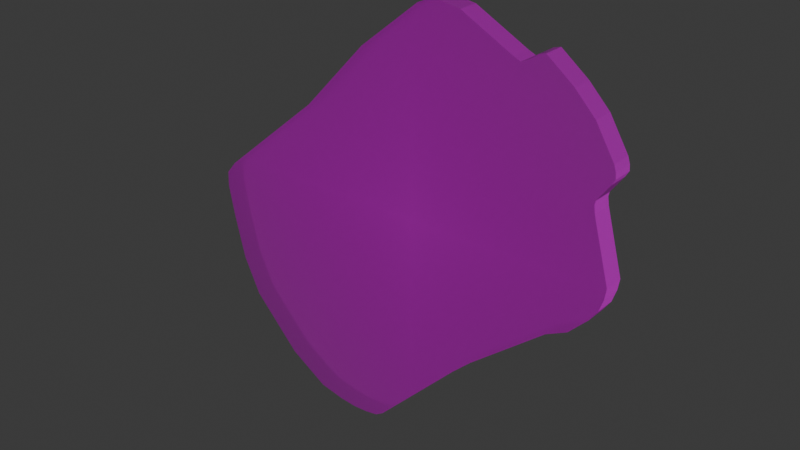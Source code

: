 # Source: battery.blend  (saved by Blender 4.1.24; exported with 4.5.12 LTS)
import bpy
from mathutils import Matrix  # noqa: F401  (used for matrix-valued properties, if any)

bpy.ops.wm.read_factory_settings(use_empty=True)
scene = bpy.context.scene
scene.name = 'Scene'

# ---- collections
col_collection = bpy.data.collections.new('Collection'); scene.collection.children.link(col_collection)

# ---- images (referenced by path relative to the original .blend; pixels are not part of the script)
import os
ASSET_DIR = os.environ.get("B2B_ASSET_DIR", "")  # directory of the original .blend (textures are referenced by path, not embedded)
HERE = os.path.dirname(os.path.abspath(__file__))  # packed textures are extracted next to this script under _unpacked/

def load_image(name, relpath, width, height, colorspace="sRGB"):
    """Load a texture the original file referenced (path relative to the .blend, or extracted next to this script)."""
    p = next((c for c in (os.path.join(HERE, relpath), os.path.join(ASSET_DIR, relpath)) if relpath and os.path.exists(c)), "")
    if p:
        img = bpy.data.images.load(p, check_existing=True)
        img.name = name
    else:  # same state as the original file: an image datablock whose file is absent (Cycles renders it pink)
        img = bpy.data.images.new(name, width, height)
        img.source = "FILE"
        img.filepath = "//" + (relpath or name)
    img.colorspace_settings.name = colorspace
    return img
img_battery_png = load_image('battery.png', 'battery.png', 1024, 1024, 'sRGB')
img_paper003_4k_png_displacement_png_002 = load_image('Paper003_4K-PNG_Displacement.png.002', 'Paper003_4K-PNG_Displacement.png', 1024, 1024, 'Non-Color')
img_paper003_4k_png_roughness_png_002 = load_image('Paper003_4K-PNG_Roughness.png.002', 'Paper003_4K-PNG_Roughness.png', 1024, 1024, 'Non-Color')
img_paper003_4k_png_normalgl_png_002 = load_image('Paper003_4K-PNG_NormalGL.png.002', 'Paper003_4K-PNG_NormalGL.png', 1024, 1024, 'Non-Color')

# ---- materials (node trees are filled in below, after node groups)
mat_battery = bpy.data.materials.new('battery')
mat_battery.surface_render_method = 'BLENDED'
mat_battery.blend_method = 'BLEND'

# ---- material node trees
mat_battery.use_nodes = True; mat_battery.node_tree.nodes.clear()
_N = mat_battery.node_tree.nodes; _L = mat_battery.node_tree.links
n0 = _N.new('ShaderNodeOutputMaterial'); n0.name = 'Material Output'; n0.location = (300, 300)
n1 = _N.new('ShaderNodeTexImage'); n1.name = 'Image Texture'; n1.location = (88, -40)
n1.label = 'Base Color'
n1.image = img_battery_png
n1.extension = 'CLIP'
n2 = _N.new('ShaderNodeBsdfPrincipled'); n2.name = 'Principled BSDF'; n2.location = (0, 300)
n3 = _N.new('ShaderNodeTexImage'); n3.name = 'Image Texture.001'; n3.location = (88, -600)
n3.label = 'Displacement'
n3.image = img_paper003_4k_png_displacement_png_002
n4 = _N.new('ShaderNodeDisplacement'); n4.name = 'Displacement'; n4.location = (100, -400)
n4.inputs[2].default_value = 1.0
n5 = _N.new('ShaderNodeTexImage'); n5.name = 'Image Texture.002'; n5.location = (88, -320)
n5.label = 'Roughness'
n5.image = img_paper003_4k_png_roughness_png_002
n6 = _N.new('ShaderNodeTexImage'); n6.name = 'Image Texture.003'; n6.location = (88, -880)
n6.label = 'Normal'
n6.image = img_paper003_4k_png_normalgl_png_002
n7 = _N.new('ShaderNodeNormalMap'); n7.name = 'Normal Map'; n7.location = (-250, -340)
n8 = _N.new('ShaderNodeMapping'); n8.name = 'Mapping'; n8.location = (230, -40)
n9 = _N.new('NodeReroute'); n9.name = 'Reroute'; n9.location = (38, -596)
n9.width = 16
n9.socket_idname = 'NodeSocketVector'
n10 = _N.new('ShaderNodeTexCoord'); n10.name = 'Texture Coordinate'; n10.location = (30, -40)
n11 = _N.new('NodeFrame'); n11.name = 'Frame'; n11.location = (-1280, 340)
n11.label = 'Mapping'
n11.width = 400
n12 = _N.new('NodeFrame'); n12.name = 'Frame.001'; n12.location = (-638, 540)
n12.label = 'Textures'
n12.width = 358
n1.parent = n12
n3.parent = n12
n5.parent = n12
n6.parent = n12
n8.parent = n11
n9.parent = n12
n10.parent = n11
_L.new(n1.outputs[0], n2.inputs[0])
_L.new(n1.outputs[1], n2.inputs[4])
_L.new(n2.outputs[0], n0.inputs[0])
_L.new(n3.outputs[0], n4.inputs[0])
_L.new(n4.outputs[0], n0.inputs[2])
_L.new(n5.outputs[0], n2.inputs[2])
_L.new(n6.outputs[0], n7.inputs[1])
_L.new(n7.outputs[0], n2.inputs[5])
_L.new(n9.outputs[0], n1.inputs[0])
_L.new(n9.outputs[0], n5.inputs[0])
_L.new(n9.outputs[0], n3.inputs[0])
_L.new(n9.outputs[0], n6.inputs[0])
_L.new(n8.outputs[0], n9.inputs[0])
_L.new(n10.outputs[2], n8.inputs[0])
n0.is_active_output = True

# ---- world
world_world = bpy.data.worlds.new('World'); scene.world = world_world
world_world.use_nodes = True; world_world.node_tree.nodes.clear()
_N = world_world.node_tree.nodes; _L = world_world.node_tree.links
n0 = _N.new('ShaderNodeOutputWorld'); n0.name = 'World Output'; n0.location = (300, 300)
n1 = _N.new('ShaderNodeBackground'); n1.name = 'Background'; n1.location = (10, 300)
n1.inputs[0].default_value = (0.05088, 0.05088, 0.05088, 1.0)
_L.new(n1.outputs[0], n0.inputs[0])
n0.is_active_output = True
world_world.color = (0.05088, 0.05088, 0.05088)
world_world.use_sun_shadow = False
world_world.sun_shadow_jitter_overblur = 0.0

# ---- meshes
me_battery = bpy.data.meshes.new('battery')
me_battery.from_pydata([(-0.348, -0.05439, 0.0), (-0.347, -0.03265, 0.0), (-0.3314, -0.01402, 0.0), (-0.1762, 0.1143, 0.0), (-0.08094, 0.2147, 0.0), (0.007042, 0.2851, 0.0), (0.02982, 0.2945, 0.0), (0.06811, 0.2882, 0.0), (0.1426, 0.2489, 0.0), (0.1526, 0.2446, 0.0), (0.1643, 0.2501, 0.0), (0.1751, 0.2584, 0.0), (0.1846, 0.2609, 0.0), (0.2225, 0.2313, 0.0), (0.2516, 0.2014, 0.0), (0.2782, 0.1573, 0.0), (0.2811, 0.1481, 0.0), (0.2816, 0.1402, 0.0), (0.277, 0.1323, 0.0), (0.2599, 0.1086, 0.0), (0.2587, 0.1028, 0.0), (0.2603, 0.09198, 0.0), (0.2839, 0.005635, 0.0), (0.2815, -0.009941, 0.0), (0.2755, -0.02791, 0.0), (0.2648, -0.04349, 0.0), (0.2378, -0.07104, 0.0), (0.2079, -0.08602, 0.0), (0.09892, -0.1747, 0.0), (0.07122, -0.2007, 0.0), (-0.05209, -0.327, 0.0), (-0.06457, -0.335, 0.0), (-0.08354, -0.3385, 0.0), (-0.107, -0.34, 0.0), (-0.1315, -0.338, 0.0), (-0.1694, -0.3305, 0.0), (-0.2268, -0.2951, 0.0), (-0.2977, -0.2202, 0.0), (-0.3232, -0.1663, 0.0), (-0.3396, -0.09887, 0.0), (-0.348, -0.05439, -0.03), (-0.347, -0.03265, -0.03), (-0.3314, -0.01402, -0.03), (-0.1762, 0.1143, -0.03), (-0.08094, 0.2147, -0.03), (0.007042, 0.2851, -0.03), (0.02982, 0.2945, -0.03), (0.06811, 0.2882, -0.03), (0.1426, 0.2489, -0.03), (0.1526, 0.2446, -0.03), (0.1643, 0.2501, -0.03), (0.1751, 0.2584, -0.03), (0.1846, 0.2609, -0.03), (0.2225, 0.2313, -0.03), (0.2516, 0.2014, -0.03), (0.2782, 0.1573, -0.03), (0.2811, 0.1481, -0.03), (0.2816, 0.1402, -0.03), (0.277, 0.1323, -0.03), (0.2599, 0.1086, -0.03), (0.2587, 0.1028, -0.03), (0.2603, 0.09198, -0.03), (0.2839, 0.005635, -0.03), (0.2815, -0.009941, -0.03), (0.2755, -0.02791, -0.03), (0.2648, -0.04349, -0.03), (0.2378, -0.07104, -0.03), (0.2079, -0.08602, -0.03), (0.09892, -0.1747, -0.03), (0.07122, -0.2007, -0.03), (-0.05209, -0.327, -0.03), (-0.06457, -0.335, -0.03), (-0.08354, -0.3385, -0.03), (-0.107, -0.34, -0.03), (-0.1315, -0.338, -0.03), (-0.1694, -0.3305, -0.03), (-0.2268, -0.2951, -0.03), (-0.2977, -0.2202, -0.03), (-0.3232, -0.1663, -0.03), (-0.3396, -0.09887, -0.03)], [], [(1, 0, 39, 38, 37, 36, 35, 34, 33, 32, 31, 30, 29, 28, 27, 26, 25, 24, 23, 22, 21, 20, 19, 18, 17, 16, 15, 14, 13, 12, 11, 10, 9, 8, 7, 6, 5, 4, 3, 2), (41, 42, 43, 44, 45, 46, 47, 48, 49, 50, 51, 52, 53, 54, 55, 56, 57, 58, 59, 60, 61, 62, 63, 64, 65, 66, 67, 68, 69, 70, 71, 72, 73, 74, 75, 76, 77, 78, 79, 40), (9, 10, 50, 49), (36, 37, 77, 76), (23, 24, 64, 63), (10, 11, 51, 50), (37, 38, 78, 77), (24, 25, 65, 64), (11, 12, 52, 51), (38, 39, 79, 78), (25, 26, 66, 65), (12, 13, 53, 52), (39, 0, 40, 79), (26, 27, 67, 66), (13, 14, 54, 53), (0, 1, 41, 40), (27, 28, 68, 67), (14, 15, 55, 54), (1, 2, 42, 41), (28, 29, 69, 68), (15, 16, 56, 55), (2, 3, 43, 42), (29, 30, 70, 69), (16, 17, 57, 56), (3, 4, 44, 43), (30, 31, 71, 70), (17, 18, 58, 57), (4, 5, 45, 44), (31, 32, 72, 71), (18, 19, 59, 58), (5, 6, 46, 45), (32, 33, 73, 72), (19, 20, 60, 59), (6, 7, 47, 46), (33, 34, 74, 73), (20, 21, 61, 60), (7, 8, 48, 47), (34, 35, 75, 74), (21, 22, 62, 61), (8, 9, 49, 48), (35, 36, 76, 75), (22, 23, 63, 62)])
_uv = me_battery.uv_layers.new(name='UVMap')
_uv.uv.foreach_set('vector', [0.153, 0.4674, 0.152, 0.4456, 0.1604, 0.4011, 0.1768, 0.3337, 0.2023, 0.2798, 0.2732, 0.2049, 0.3306, 0.1695, 0.3685, 0.162, 0.393, 0.16, 0.4165, 0.1615, 0.4354, 0.165, 0.4479, 0.173, 0.5712, 0.2993, 0.5989, 0.3253, 0.7079, 0.414, 0.7378, 0.429, 0.7648, 0.4565, 0.7755, 0.4721, 0.7815, 0.4901, 0.7839, 0.5056, 0.7603, 0.592, 0.7587, 0.6028, 0.7599, 0.6086, 0.777, 0.6323, 0.7816, 0.6402, 0.7811, 0.6481, 0.7782, 0.6573, 0.7516, 0.7014, 0.7225, 0.7313, 0.6846, 0.7609, 0.6751, 0.7584, 0.6643, 0.7501, 0.6526, 0.7446, 0.6426, 0.7489, 0.5681, 0.7882, 0.5298, 0.7945, 0.507, 0.7851, 0.4191, 0.7147, 0.3238, 0.6143, 0.1686, 0.486, 0.153, 0.4674, 0.1686, 0.486, 0.3238, 0.6143, 0.4191, 0.7147, 0.507, 0.7851, 0.5298, 0.7945, 0.5681, 0.7882, 0.6426, 0.7489, 0.6526, 0.7446, 0.6643, 0.7501, 0.6751, 0.7584, 0.6846, 0.7609, 0.7225, 0.7313, 0.7516, 0.7014, 0.7782, 0.6573, 0.7811, 0.6481, 0.7816, 0.6402, 0.777, 0.6323, 0.7599, 0.6086, 0.7587, 0.6028, 0.7603, 0.592, 0.7839, 0.5056, 0.7815, 0.4901, 0.7755, 0.4721, 0.7648, 0.4565, 0.7378, 0.429, 0.7079, 0.414, 0.5989, 0.3253, 0.5712, 0.2993, 0.4479, 0.173, 0.4354, 0.165, 0.4165, 0.1615, 0.393, 0.16, 0.3685, 0.162, 0.3306, 0.1695, 0.2732, 0.2049, 0.2023, 0.2798, 0.1768, 0.3337, 0.1604, 0.4011, 0.152, 0.4456, 0.6526, 0.7446, 0.6643, 0.7501, 0.6643, 0.7501, 0.6526, 0.7446, 0.2732, 0.2049, 0.2023, 0.2798, 0.2023, 0.2798, 0.2732, 0.2049, 0.7815, 0.4901, 0.7755, 0.4721, 0.7755, 0.4721, 0.7815, 0.4901, 0.6643, 0.7501, 0.6751, 0.7584, 0.6751, 0.7584, 0.6643, 0.7501, 0.2023, 0.2798, 0.1768, 0.3337, 0.1768, 0.3337, 0.2023, 0.2798, 0.7755, 0.4721, 0.7648, 0.4565, 0.7648, 0.4565, 0.7755, 0.4721, 0.6751, 0.7584, 0.6846, 0.7609, 0.6846, 0.7609, 0.6751, 0.7584, 0.1768, 0.3337, 0.1604, 0.4011, 0.1604, 0.4011, 0.1768, 0.3337, 0.7648, 0.4565, 0.7378, 0.429, 0.7378, 0.429, 0.7648, 0.4565, 0.6846, 0.7609, 0.7225, 0.7313, 0.7225, 0.7313, 0.6846, 0.7609, 0.1604, 0.4011, 0.152, 0.4456, 0.152, 0.4456, 0.1604, 0.4011, 0.7378, 0.429, 0.7079, 0.414, 0.7079, 0.414, 0.7378, 0.429, 0.7225, 0.7313, 0.7516, 0.7014, 0.7516, 0.7014, 0.7225, 0.7313, 0.152, 0.4456, 0.153, 0.4674, 0.153, 0.4674, 0.152, 0.4456, 0.7079, 0.414, 0.5989, 0.3253, 0.5989, 0.3253, 0.7079, 0.414, 0.7516, 0.7014, 0.7782, 0.6573, 0.7782, 0.6573, 0.7516, 0.7014, 0.153, 0.4674, 0.1686, 0.486, 0.1686, 0.486, 0.153, 0.4674, 0.5989, 0.3253, 0.5712, 0.2993, 0.5712, 0.2993, 0.5989, 0.3253, 0.7782, 0.6573, 0.7811, 0.6481, 0.7811, 0.6481, 0.7782, 0.6573, 0.1686, 0.486, 0.3238, 0.6143, 0.3238, 0.6143, 0.1686, 0.486, 0.5712, 0.2993, 0.4479, 0.173, 0.4479, 0.173, 0.5712, 0.2993, 0.7811, 0.6481, 0.7816, 0.6402, 0.7816, 0.6402, 0.7811, 0.6481, 0.3238, 0.6143, 0.4191, 0.7147, 0.4191, 0.7147, 0.3238, 0.6143, 0.4479, 0.173, 0.4354, 0.165, 0.4354, 0.165, 0.4479, 0.173, 0.7816, 0.6402, 0.777, 0.6323, 0.777, 0.6323, 0.7816, 0.6402, 0.4191, 0.7147, 0.507, 0.7851, 0.507, 0.7851, 0.4191, 0.7147, 0.4354, 0.165, 0.4165, 0.1615, 0.4165, 0.1615, 0.4354, 0.165, 0.777, 0.6323, 0.7599, 0.6086, 0.7599, 0.6086, 0.777, 0.6323, 0.507, 0.7851, 0.5298, 0.7945, 0.5298, 0.7945, 0.507, 0.7851, 0.4165, 0.1615, 0.393, 0.16, 0.393, 0.16, 0.4165, 0.1615, 0.7599, 0.6086, 0.7587, 0.6028, 0.7587, 0.6028, 0.7599, 0.6086, 0.5298, 0.7945, 0.5681, 0.7882, 0.5681, 0.7882, 0.5298, 0.7945, 0.393, 0.16, 0.3685, 0.162, 0.3685, 0.162, 0.393, 0.16, 0.7587, 0.6028, 0.7603, 0.592, 0.7603, 0.592, 0.7587, 0.6028, 0.5681, 0.7882, 0.6426, 0.7489, 0.6426, 0.7489, 0.5681, 0.7882, 0.3685, 0.162, 0.3306, 0.1695, 0.3306, 0.1695, 0.3685, 0.162, 0.7603, 0.592, 0.7839, 0.5056, 0.7839, 0.5056, 0.7603, 0.592, 0.6426, 0.7489, 0.6526, 0.7446, 0.6526, 0.7446, 0.6426, 0.7489, 0.3306, 0.1695, 0.2732, 0.2049, 0.2732, 0.2049, 0.3306, 0.1695, 0.7839, 0.5056, 0.7815, 0.4901, 0.7815, 0.4901, 0.7839, 0.5056])
me_battery.materials.append(mat_battery)
me_battery.update()

# ---- objects
ob_battery = bpy.data.objects.new('battery', me_battery)

# ---- transforms, parenting, visibility, modifiers, constraints
ob_battery.location = (0.0, 0.0, 0.552)
ob_battery.rotation_euler = (1.571, 0.0, 0.0)

# ---- collection membership
col_collection.objects.link(ob_battery)

# ---- scene / render settings (as saved in the file)
scene.frame_start = 1; scene.frame_end = 40; scene.frame_set(33)
scene.render.engine = 'BLENDER_EEVEE_NEXT'
scene.cycles.sampling_pattern = 'TABULATED_SOBOL'
scene.eevee.ray_tracing_options.trace_max_roughness = 0.0
bpy.context.view_layer.update()

# ---- added for rendering (the .blend has no active camera and no usable light): camera, sun
cam_auto = bpy.data.cameras.new('AutoCamera')
cam_auto.lens = 50.0
cam_auto.sensor_width = 36.0
cam_auto.clip_end = 1000.0
ob_auto_camera = bpy.data.objects.new('AutoCamera', cam_auto)
scene.collection.objects.link(ob_auto_camera)
ob_auto_camera.location = (0.796939, -0.979773, 1.19238)
ob_auto_camera.rotation_euler = (1.09748, -7.21219e-08, 0.694738)
scene.camera = ob_auto_camera
light_auto_sun = bpy.data.lights.new('AutoSun', 'SUN')
light_auto_sun.energy = 3.0
light_auto_sun.angle = 0.0523599
ob_auto_sun = bpy.data.objects.new('AutoSun', light_auto_sun)
scene.collection.objects.link(ob_auto_sun)
ob_auto_sun.rotation_euler = (0.872665, 0.174533, 0.523599)
bpy.context.view_layer.update()
